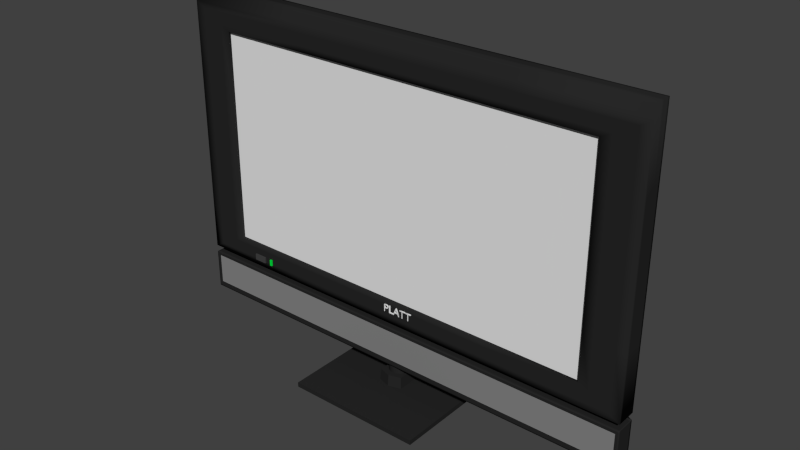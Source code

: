 # Source: TV.blend  (saved by Blender 2.76.0; exported with 4.5.12 LTS)
import bpy
from mathutils import Matrix  # noqa: F401  (used for matrix-valued properties, if any)

bpy.ops.wm.read_factory_settings(use_empty=True)
scene = bpy.context.scene
scene.name = 'Scene'

# ---- collections
col_collection_1 = bpy.data.collections.new('Collection 1'); scene.collection.children.link(col_collection_1)

# ---- materials (node trees are filled in below, after node groups)
mat_black = bpy.data.materials.new('black')
mat_black.alpha_threshold = 0.0
mat_black.use_transparent_shadow = False
mat_black.diffuse_color = (0.02038, 0.02038, 0.02038, 1.0)
mat_black.roughness = 0.5
mat_black.line_color = (0.0, 0.0, 0.0, 1.0)
mat_sdgs = bpy.data.materials.new('sdgs')
mat_sdgs.alpha_threshold = 0.0
mat_sdgs.use_transparent_shadow = False
mat_sdgs.diffuse_color = (0.0, 0.8, 0.0546, 1.0)
mat_sdgs.roughness = 0.5
mat_sdgs.line_color = (0.0, 0.0, 0.0, 1.0)
mat_sdf = bpy.data.materials.new('sdf')
mat_sdf.alpha_threshold = 0.0
mat_sdf.use_transparent_shadow = False
mat_sdf.diffuse_color = (0.05662, 0.05662, 0.05662, 1.0)
mat_sdf.roughness = 0.5
mat_sdf.specular_intensity = 0.0
mat_sdf.line_color = (0.0, 0.0, 0.0, 1.0)
mat_asf = bpy.data.materials.new('asf')
mat_asf.alpha_threshold = 0.0
mat_asf.use_transparent_shadow = False
mat_asf.preview_render_type = 'CUBE'
mat_asf.roughness = 0.5
mat_asf.line_color = (0.0, 0.0, 0.0, 1.0)
mat_asd_001 = bpy.data.materials.new('asd.001')
mat_asd_001.alpha_threshold = 0.0
mat_asd_001.use_transparent_shadow = False
mat_asd_001.preview_render_type = 'CUBE'
mat_asd_001.diffuse_color = (0.2375, 0.2375, 0.2375, 1.0)
mat_asd_001.roughness = 0.5
mat_asd_001.line_color = (0.0, 0.0, 0.0, 1.0)

# ---- material node trees

# ---- world
world_world = bpy.data.worlds.new('World'); scene.world = world_world
world_world.color = (0.05088, 0.05088, 0.05088)
world_world.use_sun_shadow = False
world_world.sun_shadow_jitter_overblur = 0.0
world_world.cycles.sampling_method = 'MANUAL'
world_world.cycles.sample_map_resolution = 256

# ---- meshes
me_cube = bpy.data.meshes.new('Cube')
me_cube.from_pydata([(0.4097, -3.097, -6.148), (0.4097, -3.917, -6.148), (-0.4097, -3.917, -6.148), (-0.4097, -3.097, -6.148), (0.3522, -3.158, -5.444), (0.3522, -3.862, -5.444), (-0.3522, -3.862, -5.444), (-0.3522, -3.158, -5.444), (-2.664e-07, -4.046, -6.148), (-1.555e-07, -3.097, -6.148), (-4.175e-07, -3.973, -5.444), (-1.474e-07, -3.158, -5.444), (0.2139, -3.276, -5.831), (0.2516, -3.322, -5.831), (0.2795, -3.374, -5.831), (0.2967, -3.431, -5.831), (0.3025, -3.49, -5.831), (0.2967, -3.549, -5.831), (0.2795, -3.606, -5.831), (0.2516, -3.658, -5.831), (0.2139, -3.704, -5.831), (0.1681, -3.742, -5.831), (0.1158, -3.77, -5.831), (0.05902, -3.787, -5.831), (-4.284e-07, -3.793, -5.831), (-0.05902, -3.787, -5.831), (-0.1158, -3.77, -5.831), (-0.1681, -3.742, -5.831), (-0.2139, -3.704, -5.831), (-0.2516, -3.658, -5.831), (-0.2795, -3.606, -5.831), (-0.2967, -3.549, -5.831), (-0.3025, -3.49, -5.831), (-0.2967, -3.431, -5.831), (-0.2795, -3.374, -5.831), (-0.2516, -3.322, -5.831), (-0.2139, -3.276, -5.831), (-0.1681, -3.239, -5.831), (-0.1158, -3.211, -5.831), (-0.05902, -3.193, -5.831), (1.558e-07, -3.188, -5.831), (0.05902, -3.193, -5.831), (0.1158, -3.211, -5.831), (0.1681, -3.239, -5.831), (0.2139, -3.276, -4.905), (0.2516, -3.322, -4.905), (0.2795, -3.374, -4.905), (0.2967, -3.431, -4.905), (0.3025, -3.49, -4.905), (0.2967, -3.549, -4.905), (0.2795, -3.606, -4.905), (0.2516, -3.658, -4.905), (0.2139, -3.704, -4.905), (0.1681, -3.742, -4.905), (0.1158, -3.77, -4.905), (0.05902, -3.787, -4.905), (-4.855e-08, -3.793, -4.905), (-0.05902, -3.787, -4.905), (-0.1158, -3.77, -4.905), (-0.1681, -3.742, -4.905), (-0.2139, -3.704, -4.905), (-0.2516, -3.658, -4.905), (-0.2795, -3.606, -4.905), (-0.2967, -3.549, -4.905), (-0.3025, -3.49, -4.905), (-0.2967, -3.431, -4.905), (-0.2795, -3.374, -4.905), (-0.2516, -3.322, -4.905), (-0.2139, -3.276, -4.905), (-0.1681, -3.239, -4.905), (-0.1158, -3.211, -4.905), (-0.05903, -3.193, -4.905), (-2.532e-06, -3.188, -4.905), (0.05902, -3.193, -4.905), (0.1158, -3.211, -4.905), (0.1681, -3.239, -4.905), (-3.299e-07, -3.49, -5.831), (-3.299e-07, -3.49, -4.905), (2.019, -1.456, -5.914), (2.019, -5.494, -5.914), (-2.019, -5.494, -5.914), (-2.019, -1.456, -5.914), (2.019, -1.456, -5.773), (2.019, -5.494, -5.773), (-2.019, -5.494, -5.773), (-2.019, -1.456, -5.773), (-4.643, -3.793, -3.682), (-4.643, -3.863, -3.682), (-4.573, -3.863, -3.682), (-4.573, -3.793, -3.682), (-4.573, -3.793, -3.499), (-4.573, -3.863, -3.499), (-4.643, -3.863, -3.499), (-4.643, -3.793, -3.499), (-5.234, -3.793, -3.499), (-5.234, -3.863, -3.499), (-4.844, -3.863, -3.499), (-4.844, -3.793, -3.499), (-4.844, -3.793, -3.682), (-4.844, -3.863, -3.682), (-5.234, -3.863, -3.682), (-5.234, -3.793, -3.682)], [], [(0, 4, 5, 1), (2, 6, 7, 3), (9, 0, 1, 8), (8, 2, 3, 9), (4, 11, 10, 5), (11, 7, 6, 10), (5, 10, 8, 1), (10, 6, 2, 8), (0, 9, 11, 4), (9, 3, 7, 11), (76, 12, 13), (77, 45, 44), (76, 13, 14), (77, 46, 45), (76, 14, 15), (77, 47, 46), (76, 15, 16), (77, 48, 47), (76, 16, 17), (77, 49, 48), (76, 17, 18), (77, 50, 49), (76, 18, 19), (77, 51, 50), (76, 19, 20), (77, 52, 51), (76, 20, 21), (77, 53, 52), (76, 21, 22), (77, 54, 53), (76, 22, 23), (77, 55, 54), (76, 23, 24), (77, 56, 55), (76, 24, 25), (77, 57, 56), (76, 25, 26), (77, 58, 57), (76, 26, 27), (77, 59, 58), (76, 27, 28), (77, 60, 59), (76, 28, 29), (77, 61, 60), (76, 29, 30), (77, 62, 61), (76, 30, 31), (77, 63, 62), (76, 31, 32), (77, 64, 63), (76, 32, 33), (77, 65, 64), (76, 33, 34), (77, 66, 65), (76, 34, 35), (77, 67, 66), (76, 35, 36), (77, 68, 67), (76, 36, 37), (77, 69, 68), (76, 37, 38), (77, 70, 69), (76, 38, 39), (77, 71, 70), (76, 39, 40), (77, 72, 71), (76, 40, 41), (77, 73, 72), (76, 41, 42), (77, 74, 73), (76, 42, 43), (77, 75, 74), (76, 43, 12), (77, 44, 75), (12, 44, 45, 13), (13, 45, 46, 14), (14, 46, 47, 15), (15, 47, 48, 16), (16, 48, 49, 17), (17, 49, 50, 18), (18, 50, 51, 19), (19, 51, 52, 20), (20, 52, 53, 21), (21, 53, 54, 22), (22, 54, 55, 23), (23, 55, 56, 24), (24, 56, 57, 25), (25, 57, 58, 26), (26, 58, 59, 27), (27, 59, 60, 28), (28, 60, 61, 29), (29, 61, 62, 30), (30, 62, 63, 31), (31, 63, 64, 32), (32, 64, 65, 33), (33, 65, 66, 34), (34, 66, 67, 35), (35, 67, 68, 36), (36, 68, 69, 37), (37, 69, 70, 38), (38, 70, 71, 39), (39, 71, 72, 40), (40, 72, 73, 41), (41, 73, 74, 42), (42, 74, 75, 43), (43, 75, 44, 12), (80, 81, 78, 79), (82, 85, 84, 83), (78, 82, 83, 79), (79, 83, 84, 80), (80, 84, 85, 81), (81, 85, 82, 78), (87, 86, 89, 88), (87, 88, 91, 92), (88, 89, 90, 91), (89, 86, 93, 90), (86, 87, 92, 93), (90, 93, 92, 91), (97, 94, 95, 96), (101, 100, 95, 94), (98, 101, 94, 97), (99, 98, 97, 96), (100, 99, 96, 95), (100, 101, 98, 99)])
me_cube.polygons.foreach_set('use_smooth', [1, 1, 1, 1, 1, 1, 1, 1, 1, 1, 1, 1, 1, 1, 1, 1, 1, 1, 1, 1, 1, 1, 1, 1, 1, 1, 1, 1, 1, 1, 1, 1, 1, 1, 1, 1, 1, 1, 1, 1, 1, 1, 1, 1, 1, 1, 1, 1, 1, 1, 1, 1, 1, 1, 1, 1, 1, 1, 1, 1, 1, 1, 1, 1, 1, 1, 1, 1, 1, 1, 1, 1, 1, 1, 1, 1, 1, 1, 1, 1, 1, 1, 1, 1, 1, 1, 1, 1, 1, 1, 1, 1, 1, 1, 1, 1, 1, 1, 1, 1, 1, 1, 1, 1, 1, 1, 0, 0, 0, 0, 0, 0, 0, 0, 0, 0, 0, 0, 0, 0, 0, 0, 0, 0])
me_cube.polygons.foreach_set('material_index', [0, 0, 0, 0, 0, 0, 0, 0, 0, 0, 0, 0, 0, 0, 0, 0, 0, 0, 0, 0, 0, 0, 0, 0, 0, 0, 0, 0, 0, 0, 0, 0, 0, 0, 0, 0, 0, 0, 0, 0, 0, 0, 0, 0, 0, 0, 0, 0, 0, 0, 0, 0, 0, 0, 0, 0, 0, 0, 0, 0, 0, 0, 0, 0, 0, 0, 0, 0, 0, 0, 0, 0, 0, 0, 0, 0, 0, 0, 0, 0, 0, 0, 0, 0, 0, 0, 0, 0, 0, 0, 0, 0, 0, 0, 0, 0, 0, 0, 0, 0, 0, 0, 0, 0, 0, 0, 0, 0, 0, 0, 0, 0, 1, 1, 1, 1, 1, 1, 2, 2, 2, 2, 2, 2])
me_cube.materials.append(mat_black)
me_cube.materials.append(mat_sdgs)
me_cube.materials.append(mat_sdf)
me_cube.use_remesh_preserve_volume = False
me_cube.use_remesh_preserve_attributes = False
me_cube.use_mirror_vertex_groups = False
me_cube.update()
me_plane_001 = bpy.data.meshes.new('Plane.001')
me_plane_001.from_pydata([(5.835, -3.735, 3.229), (5.835, -3.735, -3.349), (-5.85, -3.735, -3.349), (-5.85, -3.735, 3.229)], [], [(0, 3, 2, 1)])
me_plane_001.materials.append(mat_asf)
me_plane_001.use_remesh_preserve_volume = False
me_plane_001.use_remesh_preserve_attributes = False
me_plane_001.use_mirror_vertex_groups = False
me_plane_001.update()
me_cube_001 = bpy.data.meshes.new('Cube.001')
me_cube_001.from_pydata([(7.0, -3.532, -3.819), (7.0, -3.819, -3.819), (-7.0, -3.819, -3.819), (-7.0, -3.532, -3.819), (7.0, -3.532, 4.197), (7.0, -3.819, 3.819), (-7.0, -3.819, 3.819), (-7.0, -3.532, 4.197), (-7.0, -3.204, 4.197), (7.0, -3.204, 4.197), (-7.0, -3.204, -3.819), (7.0, -3.204, -3.819), (6.78, -3.204, -3.694), (-6.78, -3.204, -3.694), (6.78, -3.204, 4.072), (-6.78, -3.204, 4.072), (-6.0, -2.675, 2.34), (6.0, -2.675, 2.34), (-6.0, -2.675, -3.548), (6.0, -2.675, -3.548), (6.0, -2.675, -3.76), (-6.0, -2.675, -3.76), (-6.78, -3.204, -3.905), (6.78, -3.204, -3.905), (7.0, -3.204, -4.031), (-7.0, -3.204, -4.031), (-7.0, -3.532, -4.031), (-7.0, -3.819, -4.031), (7.0, -3.819, -4.031), (7.0, -3.532, -4.031), (7.0, -3.532, -5.222), (7.0, -3.819, -5.222), (-7.0, -3.819, -5.222), (-7.0, -3.532, -5.222), (-7.0, -3.204, -5.222), (7.0, -3.204, -5.222), (6.78, -3.204, -5.096), (-6.78, -3.204, -5.096), (-6.0, -2.675, -4.951), (6.0, -2.675, -4.951), (-5.788, -3.819, 3.158), (5.788, -3.819, 3.158), (-5.788, -3.819, -3.158), (5.788, -3.819, -3.158), (5.788, -3.58, -3.158), (-5.788, -3.58, -3.158), (5.788, -3.58, 3.158), (-5.788, -3.58, 3.158), (6.0, -2.593, -3.548), (-6.0, -2.593, -3.548), (6.0, -2.593, 2.34), (-6.0, -2.593, 2.34), (-5.0, -1.845, -0.1583), (5.0, -1.845, -0.1583), (-5.0, -1.845, -2.931), (5.0, -1.845, -2.931), (7.0, -3.819, -4.626), (-7.0, -3.819, -4.626), (7.0, -3.532, -4.626), (-7.0, -3.532, -4.626), (-7.0, -3.204, -4.626), (7.0, -3.204, -4.626), (-6.78, -3.204, -4.5), (6.78, -3.204, -4.5), (-6.0, -2.675, -4.355), (6.0, -2.675, -4.355), (7.0, -3.819, -4.132), (-7.0, -3.819, -4.132), (7.0, -3.532, -4.132), (-7.0, -3.532, -4.132), (-7.0, -3.204, -4.132), (7.0, -3.204, -4.132), (-6.78, -3.204, -4.006), (6.78, -3.204, -4.006), (-6.0, -2.675, -3.861), (6.0, -2.675, -3.861), (7.0, -3.819, -5.049), (-7.0, -3.819, -5.049), (7.0, -3.532, -5.049), (-7.0, -3.532, -5.049), (-7.0, -3.204, -5.049), (7.0, -3.204, -5.049), (-6.78, -3.204, -4.923), (6.78, -3.204, -4.923), (-6.0, -2.675, -4.778), (6.0, -2.675, -4.778), (-2.384e-07, -2.675, -3.76), (9.537e-07, -3.204, -3.905), (9.537e-07, -3.204, -4.031), (9.537e-07, -3.532, -4.031), (0.0, -3.819, -4.031), (0.0, -3.819, -5.222), (-2.384e-07, -2.675, -4.951), (9.537e-07, -3.204, -5.096), (9.537e-07, -3.204, -5.222), (9.537e-07, -3.532, -5.222), (0.0, -3.819, -4.626), (-2.384e-07, -2.675, -4.355), (0.0, -3.819, -4.132), (-2.384e-07, -2.675, -3.861), (0.0, -3.819, -5.049), (-2.384e-07, -2.675, -4.778), (5.922, -2.675, -3.76), (6.693, -3.204, -3.905), (6.909, -3.204, -4.031), (6.909, -3.532, -4.031), (6.909, -3.819, -4.031), (6.909, -3.819, -5.222), (5.922, -2.675, -4.951), (6.693, -3.204, -5.096), (6.909, -3.204, -5.222), (6.909, -3.532, -5.222), (6.909, -3.819, -4.626), (5.922, -2.675, -4.355), (6.909, -3.819, -4.132), (5.922, -2.675, -3.861), (6.909, -3.819, -5.049), (5.922, -2.675, -4.778), (-5.894, -2.675, -3.76), (-6.661, -3.204, -3.905), (-6.876, -3.204, -4.031), (-6.876, -3.532, -4.031), (-6.876, -3.819, -4.031), (-6.876, -3.819, -5.222), (-5.894, -2.675, -4.951), (-6.661, -3.204, -5.096), (-6.876, -3.204, -5.222), (-6.876, -3.532, -5.222), (-6.876, -3.819, -4.626), (-5.894, -2.675, -4.355), (-6.876, -3.819, -4.132), (-5.894, -2.675, -3.861), (-6.876, -3.819, -5.049), (-5.894, -2.675, -4.778)], [], [(0, 1, 2, 3), (4, 7, 6, 5), (0, 4, 5, 1), (2, 6, 7, 3), (3, 7, 8, 10), (4, 0, 11, 9), (7, 4, 9, 8), (0, 3, 10, 11), (11, 10, 13, 12), (8, 9, 14, 15), (9, 11, 12, 14), (10, 8, 15, 13), (13, 15, 16, 18), (14, 12, 19, 17), (15, 14, 17, 16), (12, 13, 18, 19), (17, 19, 18, 16), (6, 2, 42, 40), (1, 5, 41, 43), (5, 6, 40, 41), (2, 1, 43, 42), (42, 43, 44, 45), (41, 40, 47, 46), (43, 41, 46, 44), (40, 42, 45, 47), (44, 46, 47, 45), (50, 48, 49, 51), (51, 49, 54, 52), (48, 50, 53, 55), (50, 51, 52, 53), (49, 48, 55, 54), (54, 55, 53, 52), (29, 68, 66, 28), (68, 58, 56, 66), (27, 67, 69, 26), (67, 57, 59, 69), (26, 69, 70, 25), (69, 59, 60, 70), (24, 71, 68, 29), (71, 61, 58, 68), (25, 70, 72, 22), (70, 60, 62, 72), (23, 73, 71, 24), (73, 63, 61, 71), (22, 72, 74, 21), (72, 62, 64, 74), (20, 75, 73, 23), (75, 65, 63, 73), (58, 78, 76, 56), (78, 30, 31, 76), (57, 77, 79, 59), (77, 32, 33, 79), (59, 79, 80, 60), (79, 33, 34, 80), (61, 81, 78, 58), (81, 35, 30, 78), (60, 80, 82, 62), (80, 34, 37, 82), (63, 83, 81, 61), (83, 36, 35, 81), (62, 82, 84, 64), (82, 37, 38, 84), (65, 85, 83, 63), (85, 39, 36, 83), (23, 103, 102, 20), (103, 87, 86, 102), (24, 104, 103, 23), (104, 88, 87, 103), (29, 105, 104, 24), (105, 89, 88, 104), (28, 106, 105, 29), (106, 90, 89, 105), (93, 109, 108, 92), (109, 36, 39, 108), (94, 110, 109, 93), (110, 35, 36, 109), (95, 111, 110, 94), (111, 30, 35, 110), (91, 107, 111, 95), (107, 31, 30, 111), (66, 114, 106, 28), (114, 98, 90, 106), (56, 112, 114, 66), (112, 96, 98, 114), (99, 115, 102, 86), (115, 75, 20, 102), (97, 113, 115, 99), (113, 65, 75, 115), (76, 116, 112, 56), (116, 100, 96, 112), (31, 107, 116, 76), (107, 91, 100, 116), (101, 117, 113, 97), (117, 85, 65, 113), (92, 108, 117, 101), (108, 39, 85, 117), (87, 119, 118, 86), (119, 22, 21, 118), (88, 120, 119, 87), (120, 25, 22, 119), (89, 121, 120, 88), (121, 26, 25, 120), (90, 122, 121, 89), (122, 27, 26, 121), (37, 125, 124, 38), (125, 93, 92, 124), (34, 126, 125, 37), (126, 94, 93, 125), (33, 127, 126, 34), (127, 95, 94, 126), (32, 123, 127, 33), (123, 91, 95, 127), (98, 130, 122, 90), (130, 67, 27, 122), (96, 128, 130, 98), (128, 57, 67, 130), (74, 131, 118, 21), (131, 99, 86, 118), (64, 129, 131, 74), (129, 97, 99, 131), (100, 132, 128, 96), (132, 77, 57, 128), (91, 123, 132, 100), (123, 32, 77, 132), (84, 133, 129, 64), (133, 101, 97, 129), (38, 124, 133, 84), (124, 92, 101, 133)])
me_cube_001.polygons.foreach_set('use_smooth', [True] * 128)
me_cube_001.polygons.foreach_set('material_index', [0, 0, 0, 0, 0, 0, 0, 0, 0, 0, 0, 0, 0, 0, 0, 0, 0, 0, 0, 0, 0, 0, 0, 0, 0, 0, 0, 0, 0, 0, 0, 0, 0, 0, 0, 0, 0, 0, 0, 0, 0, 0, 0, 0, 0, 0, 0, 0, 0, 0, 0, 0, 0, 0, 0, 0, 0, 0, 0, 0, 0, 0, 0, 0, 0, 0, 0, 0, 0, 0, 0, 0, 0, 0, 0, 0, 0, 0, 0, 0, 0, 0, 0, 1, 0, 0, 0, 0, 0, 1, 0, 0, 0, 0, 0, 0, 0, 0, 0, 0, 0, 0, 0, 0, 0, 0, 0, 0, 0, 0, 0, 0, 0, 0, 1, 0, 0, 0, 0, 0, 1, 0, 0, 0, 0, 0, 0, 0])
me_cube_001.materials.append(mat_black)
me_cube_001.materials.append(mat_asd_001)
me_cube_001.use_remesh_preserve_volume = False
me_cube_001.use_remesh_preserve_attributes = False
me_cube_001.use_mirror_vertex_groups = False
me_cube_001.update()

# ---- curves / text
txt_text = bpy.data.curves.new('Text', 'FONT')
txt_text.dimensions = '2D'
txt_text.body = 'PLATT'
txt_text.use_path_clamp = True
txt_text.bevel_resolution = 0
txt_text.extrude = 0.05

# ---- objects
ob_cube_001 = bpy.data.objects.new('Cube.001', me_cube)
ob_plane_001 = bpy.data.objects.new('Plane.001', me_plane_001)
ob_text = bpy.data.objects.new('Text', txt_text)
ob_cube = bpy.data.objects.new('Cube', me_cube_001)

# ---- transforms, parenting, visibility, modifiers, constraints
ob_cube_001.location = (0.0, 2.478, 3.175)
ob_cube_001.empty_display_type = 'ARROWS'
ob_cube_001.lineart.crease_threshold = 0.0
_m = ob_cube_001.modifiers.new('EdgeSplit', 'EDGE_SPLIT')
ob_plane_001.location = (0.0, 2.478, 3.175)
ob_plane_001.empty_display_type = 'ARROWS'
ob_plane_001.lineart.crease_threshold = 0.0
ob_text.location = (-0.2749, -1.351, -0.3469)
ob_text.rotation_euler = (1.571, -0.0, 0.0)
ob_text.scale = (0.3309, 0.3309, 0.3309)
ob_text.lineart.crease_threshold = 0.0
ob_cube.location = (0.0, 2.478, 3.175)
ob_cube.lineart.crease_threshold = 0.0
_m = ob_cube.modifiers.new('Subsurf', 'SUBSURF')
_m.uv_smooth = 'PRESERVE_CORNERS'
_m.quality = 2
_m.subdivision_type = 'SIMPLE'
_m.levels = 3
_m.show_only_control_edges = False

# ---- collection membership
col_collection_1.objects.link(ob_cube_001)
col_collection_1.objects.link(ob_plane_001)
col_collection_1.objects.link(ob_text)
col_collection_1.objects.link(ob_cube)

# ---- scene / render settings (as saved in the file)
scene.frame_start = 1; scene.frame_end = 250; scene.frame_set(1)
scene.render.engine = 'BLENDER_EEVEE_NEXT'
scene.render.image_settings.color_mode = 'RGB'
scene.render.image_settings.compression = 90
scene.render.resolution_percentage = 50
scene.render.dither_intensity = 0.0
scene.render.bake_margin = 2
scene.render.bake_bias = 0.0
scene.cycles.use_denoising = False
scene.cycles.samples = 10
scene.cycles.sampling_pattern = 'TABULATED_SOBOL'
scene.cycles.light_sampling_threshold = 0.0
scene.cycles.use_adaptive_sampling = False
scene.cycles.use_light_tree = False
scene.cycles.blur_glossy = 0.0
scene.cycles.volume_bounces = 1
scene.cycles.pixel_filter_type = 'GAUSSIAN'
scene.cycles.sample_clamp_indirect = 0.0
scene.view_settings.view_transform = 'Standard'
bpy.context.view_layer.update()

# ---- added for rendering (the .blend has no active camera and no usable light): camera, sun
cam_auto = bpy.data.cameras.new('AutoCamera')
cam_auto.lens = 50.0
cam_auto.sensor_width = 36.0
cam_auto.clip_end = 1000.0
ob_auto_camera = bpy.data.objects.new('AutoCamera', cam_auto)
scene.collection.objects.link(ob_auto_camera)
ob_auto_camera.location = (16.534, -20.8383, 15.4269)
ob_auto_camera.rotation_euler = (1.09748, -7.21219e-08, 0.694738)
scene.camera = ob_auto_camera
light_auto_sun = bpy.data.lights.new('AutoSun', 'SUN')
light_auto_sun.energy = 3.0
light_auto_sun.angle = 0.0523599
ob_auto_sun = bpy.data.objects.new('AutoSun', light_auto_sun)
scene.collection.objects.link(ob_auto_sun)
ob_auto_sun.rotation_euler = (0.872665, 0.174533, 0.523599)
bpy.context.view_layer.update()
